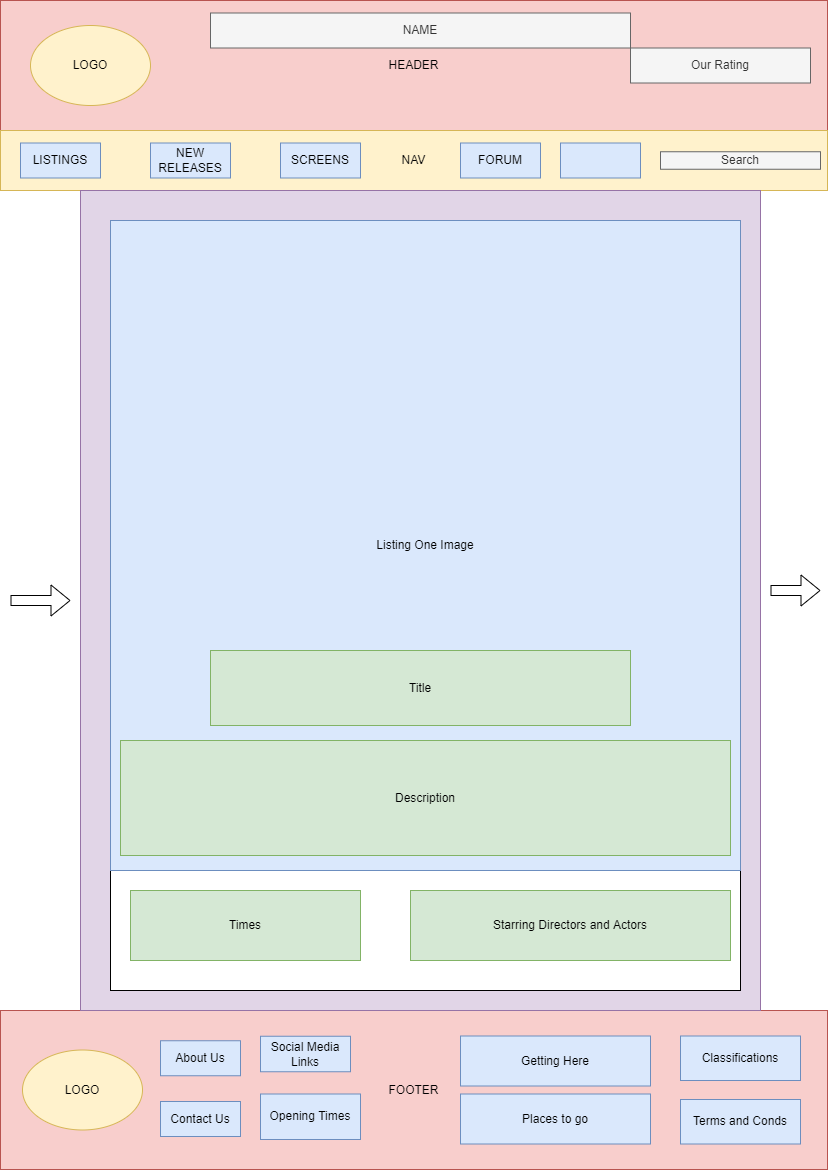

The diagram above was exported from draw.io. Its source (the exported page's mxGraphModel, read from the mxfile embedded in the PNG):
<mxGraphModel dx="2015" dy="794" grid="1" gridSize="10" guides="1" tooltips="1" connect="1" arrows="1" fold="1" page="1" pageScale="1" pageWidth="827" pageHeight="1169" math="0" shadow="0">
  <root>
    <mxCell id="0" />
    <mxCell id="1" parent="0" />
    <mxCell id="pZhyVIh1RmQtjLAHhEFg-1" value="HEADER" style="rounded=0;whiteSpace=wrap;html=1;fillColor=#f8cecc;strokeColor=#b85450;" vertex="1" parent="1">
      <mxGeometry width="827" height="130" as="geometry" />
    </mxCell>
    <mxCell id="pZhyVIh1RmQtjLAHhEFg-2" value="NAV" style="rounded=0;whiteSpace=wrap;html=1;fillColor=#fff2cc;strokeColor=#d6b656;" vertex="1" parent="1">
      <mxGeometry y="130" width="827" height="60" as="geometry" />
    </mxCell>
    <mxCell id="pZhyVIh1RmQtjLAHhEFg-3" value="FOOTER" style="rounded=0;whiteSpace=wrap;html=1;fillColor=#f8cecc;strokeColor=#b85450;" vertex="1" parent="1">
      <mxGeometry y="1010" width="827" height="159" as="geometry" />
    </mxCell>
    <mxCell id="pZhyVIh1RmQtjLAHhEFg-4" value="" style="rounded=0;whiteSpace=wrap;html=1;fillColor=#e1d5e7;strokeColor=#9673a6;" vertex="1" parent="1">
      <mxGeometry x="80" y="190" width="680" height="820" as="geometry" />
    </mxCell>
    <mxCell id="pZhyVIh1RmQtjLAHhEFg-5" value="LISTINGS" style="rounded=0;whiteSpace=wrap;html=1;fillColor=#dae8fc;strokeColor=#6c8ebf;" vertex="1" parent="1">
      <mxGeometry x="20" y="142.5" width="80" height="35" as="geometry" />
    </mxCell>
    <mxCell id="pZhyVIh1RmQtjLAHhEFg-6" value="NEW RELEASES" style="rounded=0;whiteSpace=wrap;html=1;fillColor=#dae8fc;strokeColor=#6c8ebf;" vertex="1" parent="1">
      <mxGeometry x="150" y="142.5" width="80" height="35" as="geometry" />
    </mxCell>
    <mxCell id="pZhyVIh1RmQtjLAHhEFg-7" value="SCREENS" style="rounded=0;whiteSpace=wrap;html=1;fillColor=#dae8fc;strokeColor=#6c8ebf;" vertex="1" parent="1">
      <mxGeometry x="280" y="142.5" width="80" height="35" as="geometry" />
    </mxCell>
    <mxCell id="pZhyVIh1RmQtjLAHhEFg-8" value="FORUM" style="rounded=0;whiteSpace=wrap;html=1;fillColor=#dae8fc;strokeColor=#6c8ebf;" vertex="1" parent="1">
      <mxGeometry x="460" y="142.5" width="80" height="35" as="geometry" />
    </mxCell>
    <mxCell id="pZhyVIh1RmQtjLAHhEFg-9" value="" style="rounded=0;whiteSpace=wrap;html=1;fillColor=#dae8fc;strokeColor=#6c8ebf;" vertex="1" parent="1">
      <mxGeometry x="560" y="142.5" width="80" height="35" as="geometry" />
    </mxCell>
    <mxCell id="pZhyVIh1RmQtjLAHhEFg-10" value="About Us" style="rounded=0;whiteSpace=wrap;html=1;fillColor=#dae8fc;strokeColor=#6c8ebf;" vertex="1" parent="1">
      <mxGeometry x="160" y="1040.25" width="80" height="35" as="geometry" />
    </mxCell>
    <mxCell id="pZhyVIh1RmQtjLAHhEFg-11" value="Contact Us" style="rounded=0;whiteSpace=wrap;html=1;fillColor=#dae8fc;strokeColor=#6c8ebf;" vertex="1" parent="1">
      <mxGeometry x="160" y="1101" width="80" height="35" as="geometry" />
    </mxCell>
    <mxCell id="pZhyVIh1RmQtjLAHhEFg-12" value="LOGO" style="ellipse;whiteSpace=wrap;html=1;fillColor=#fff2cc;strokeColor=#d6b656;" vertex="1" parent="1">
      <mxGeometry x="30" y="25" width="120" height="80" as="geometry" />
    </mxCell>
    <mxCell id="pZhyVIh1RmQtjLAHhEFg-13" value="Opening Times" style="rounded=0;whiteSpace=wrap;html=1;fillColor=#dae8fc;strokeColor=#6c8ebf;" vertex="1" parent="1">
      <mxGeometry x="260" y="1093.5" width="100" height="45.5" as="geometry" />
    </mxCell>
    <mxCell id="pZhyVIh1RmQtjLAHhEFg-14" value="Classifications" style="rounded=0;whiteSpace=wrap;html=1;fillColor=#dae8fc;strokeColor=#6c8ebf;" vertex="1" parent="1">
      <mxGeometry x="680" y="1035.5" width="120" height="44.5" as="geometry" />
    </mxCell>
    <mxCell id="pZhyVIh1RmQtjLAHhEFg-15" value="Getting Here&lt;br&gt;" style="rounded=0;whiteSpace=wrap;html=1;fillColor=#dae8fc;strokeColor=#6c8ebf;" vertex="1" parent="1">
      <mxGeometry x="460" y="1035.5" width="190" height="50" as="geometry" />
    </mxCell>
    <mxCell id="pZhyVIh1RmQtjLAHhEFg-16" value="Places to go" style="rounded=0;whiteSpace=wrap;html=1;fillColor=#dae8fc;strokeColor=#6c8ebf;" vertex="1" parent="1">
      <mxGeometry x="460" y="1093.5" width="190" height="50" as="geometry" />
    </mxCell>
    <mxCell id="pZhyVIh1RmQtjLAHhEFg-17" value="Search" style="rounded=0;whiteSpace=wrap;html=1;fillColor=#f5f5f5;fontColor=#333333;strokeColor=#666666;" vertex="1" parent="1">
      <mxGeometry x="660" y="151.25" width="160" height="17.5" as="geometry" />
    </mxCell>
    <mxCell id="pZhyVIh1RmQtjLAHhEFg-18" value="Our Rating" style="rounded=0;whiteSpace=wrap;html=1;fillColor=#f5f5f5;fontColor=#333333;strokeColor=#666666;" vertex="1" parent="1">
      <mxGeometry x="630" y="47.5" width="180" height="35" as="geometry" />
    </mxCell>
    <mxCell id="pZhyVIh1RmQtjLAHhEFg-19" value="Terms and Conds" style="rounded=0;whiteSpace=wrap;html=1;fillColor=#dae8fc;strokeColor=#6c8ebf;" vertex="1" parent="1">
      <mxGeometry x="680" y="1099" width="120" height="44.5" as="geometry" />
    </mxCell>
    <mxCell id="pZhyVIh1RmQtjLAHhEFg-20" value="Social Media Links" style="rounded=0;whiteSpace=wrap;html=1;fillColor=#dae8fc;strokeColor=#6c8ebf;" vertex="1" parent="1">
      <mxGeometry x="260" y="1035.75" width="90" height="35.5" as="geometry" />
    </mxCell>
    <mxCell id="pZhyVIh1RmQtjLAHhEFg-27" value="" style="rounded=0;whiteSpace=wrap;html=1;fillColor=default;gradientColor=#ffffff;" vertex="1" parent="1">
      <mxGeometry x="110" y="220" width="630" height="770" as="geometry" />
    </mxCell>
    <mxCell id="pZhyVIh1RmQtjLAHhEFg-28" value="Listing One Image" style="rounded=0;whiteSpace=wrap;html=1;fillColor=#dae8fc;rotation=0;strokeColor=#6c8ebf;" vertex="1" parent="1">
      <mxGeometry x="110" y="220" width="630" height="650" as="geometry" />
    </mxCell>
    <mxCell id="pZhyVIh1RmQtjLAHhEFg-31" value="Times" style="rounded=0;whiteSpace=wrap;html=1;fillColor=#d5e8d4;strokeColor=#82b366;" vertex="1" parent="1">
      <mxGeometry x="130" y="890" width="230" height="70" as="geometry" />
    </mxCell>
    <mxCell id="pZhyVIh1RmQtjLAHhEFg-32" value="LOGO" style="ellipse;whiteSpace=wrap;html=1;fillColor=#fff2cc;strokeColor=#d6b656;" vertex="1" parent="1">
      <mxGeometry x="22" y="1049.5" width="120" height="80" as="geometry" />
    </mxCell>
    <mxCell id="pZhyVIh1RmQtjLAHhEFg-33" value="NAME" style="rounded=0;whiteSpace=wrap;html=1;fillColor=#f5f5f5;fontColor=#333333;strokeColor=#666666;" vertex="1" parent="1">
      <mxGeometry x="210" y="12.5" width="420" height="35" as="geometry" />
    </mxCell>
    <mxCell id="pZhyVIh1RmQtjLAHhEFg-34" value="Starring Directors and Actors" style="rounded=0;whiteSpace=wrap;html=1;fillColor=#d5e8d4;strokeColor=#82b366;" vertex="1" parent="1">
      <mxGeometry x="410" y="890" width="320" height="70" as="geometry" />
    </mxCell>
    <mxCell id="pZhyVIh1RmQtjLAHhEFg-29" value="Title" style="rounded=0;whiteSpace=wrap;html=1;fillColor=#d5e8d4;strokeColor=#82b366;" vertex="1" parent="1">
      <mxGeometry x="210" y="650" width="420" height="75" as="geometry" />
    </mxCell>
    <mxCell id="pZhyVIh1RmQtjLAHhEFg-30" value="Description" style="rounded=0;whiteSpace=wrap;html=1;fillColor=#d5e8d4;strokeColor=#82b366;" vertex="1" parent="1">
      <mxGeometry x="120" y="740" width="610" height="115" as="geometry" />
    </mxCell>
    <mxCell id="pZhyVIh1RmQtjLAHhEFg-36" value="" style="shape=flexArrow;endArrow=classic;html=1;rounded=0;" edge="1" parent="1">
      <mxGeometry width="50" height="50" relative="1" as="geometry">
        <mxPoint x="770" y="590" as="sourcePoint" />
        <mxPoint x="820" y="590" as="targetPoint" />
      </mxGeometry>
    </mxCell>
    <mxCell id="pZhyVIh1RmQtjLAHhEFg-37" value="" style="shape=flexArrow;endArrow=classic;html=1;rounded=0;" edge="1" parent="1">
      <mxGeometry width="50" height="50" relative="1" as="geometry">
        <mxPoint x="10" y="600" as="sourcePoint" />
        <mxPoint x="70" y="600" as="targetPoint" />
      </mxGeometry>
    </mxCell>
  </root>
</mxGraphModel>